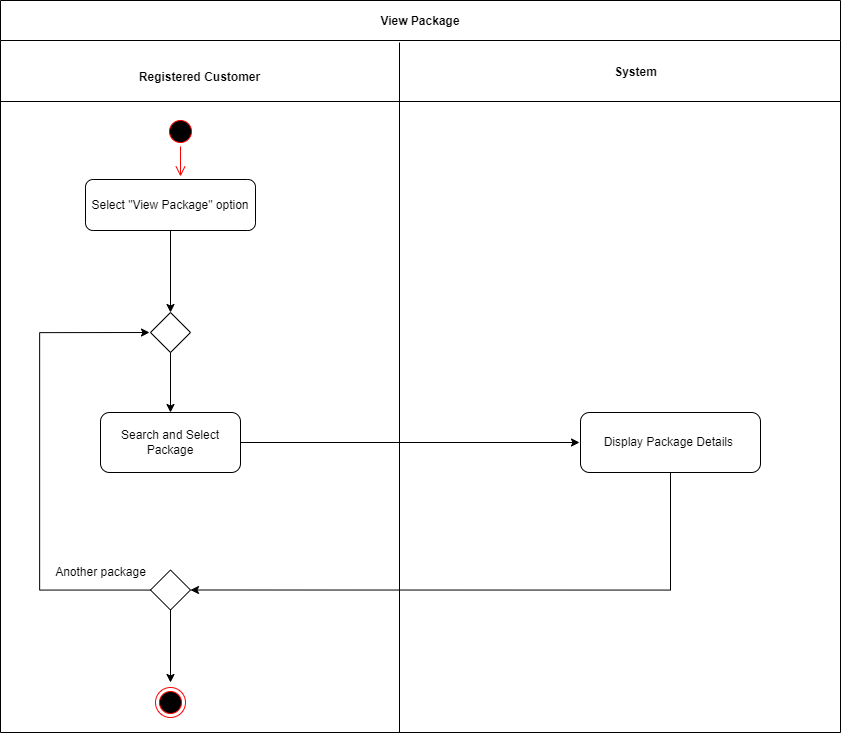

The diagram above was exported from draw.io. Its source (the exported page's mxGraphModel, read from the mxfile embedded in the PNG):
<mxGraphModel dx="2966" dy="-21639" grid="1" gridSize="10" guides="1" tooltips="1" connect="1" arrows="1" fold="1" page="1" pageScale="1" pageWidth="1169" pageHeight="826" background="none" math="0" shadow="0">
  <root>
    <mxCell id="0" />
    <mxCell id="1" parent="0" />
    <mxCell id="5-uPIVRnySGVN_EPVa7A-427" value="View Package" style="swimlane;startSize=40;" vertex="1" parent="1">
      <mxGeometry x="10" y="23140" width="840" height="732" as="geometry" />
    </mxCell>
    <mxCell id="5-uPIVRnySGVN_EPVa7A-428" value="" style="ellipse;html=1;shape=startState;fillColor=#000000;strokeColor=#ff0000;" vertex="1" parent="5-uPIVRnySGVN_EPVa7A-427">
      <mxGeometry x="165" y="116" width="30" height="30" as="geometry" />
    </mxCell>
    <mxCell id="5-uPIVRnySGVN_EPVa7A-429" value="" style="edgeStyle=orthogonalEdgeStyle;html=1;verticalAlign=bottom;endArrow=open;endSize=8;strokeColor=#ff0000;rounded=0;entryX=0.5;entryY=0;entryDx=0;entryDy=0;" edge="1" parent="5-uPIVRnySGVN_EPVa7A-427" source="5-uPIVRnySGVN_EPVa7A-428">
      <mxGeometry relative="1" as="geometry">
        <mxPoint x="180" y="176" as="targetPoint" />
      </mxGeometry>
    </mxCell>
    <mxCell id="5-uPIVRnySGVN_EPVa7A-430" value="" style="ellipse;html=1;shape=endState;fillColor=#000000;strokeColor=#ff0000;" vertex="1" parent="5-uPIVRnySGVN_EPVa7A-427">
      <mxGeometry x="155" y="687" width="30" height="30" as="geometry" />
    </mxCell>
    <mxCell id="5-uPIVRnySGVN_EPVa7A-431" value="" style="endArrow=none;html=1;rounded=0;" edge="1" parent="5-uPIVRnySGVN_EPVa7A-427">
      <mxGeometry width="50" height="50" relative="1" as="geometry">
        <mxPoint y="101" as="sourcePoint" />
        <mxPoint x="840" y="101" as="targetPoint" />
      </mxGeometry>
    </mxCell>
    <mxCell id="5-uPIVRnySGVN_EPVa7A-432" value="&lt;b&gt;System&lt;/b&gt;" style="text;html=1;align=center;verticalAlign=middle;resizable=0;points=[];autosize=1;strokeColor=none;fillColor=none;" vertex="1" parent="5-uPIVRnySGVN_EPVa7A-427">
      <mxGeometry x="600" y="57" width="70" height="30" as="geometry" />
    </mxCell>
    <mxCell id="5-uPIVRnySGVN_EPVa7A-433" style="edgeStyle=orthogonalEdgeStyle;rounded=0;orthogonalLoop=1;jettySize=auto;html=1;entryX=0.5;entryY=0;entryDx=0;entryDy=0;" edge="1" parent="5-uPIVRnySGVN_EPVa7A-427" source="5-uPIVRnySGVN_EPVa7A-434" target="5-uPIVRnySGVN_EPVa7A-437">
      <mxGeometry relative="1" as="geometry" />
    </mxCell>
    <mxCell id="5-uPIVRnySGVN_EPVa7A-434" value="Select &quot;View Package&quot; option" style="rounded=1;whiteSpace=wrap;html=1;" vertex="1" parent="5-uPIVRnySGVN_EPVa7A-427">
      <mxGeometry x="85" y="179" width="170" height="51" as="geometry" />
    </mxCell>
    <mxCell id="5-uPIVRnySGVN_EPVa7A-435" value="" style="rhombus;whiteSpace=wrap;html=1;" vertex="1" parent="5-uPIVRnySGVN_EPVa7A-427">
      <mxGeometry x="150" y="569.5" width="40" height="40" as="geometry" />
    </mxCell>
    <mxCell id="5-uPIVRnySGVN_EPVa7A-436" value="Registered Customer" style="text;html=1;align=center;verticalAlign=middle;resizable=0;points=[];autosize=1;strokeColor=none;fillColor=none;fontStyle=1" vertex="1" parent="5-uPIVRnySGVN_EPVa7A-427">
      <mxGeometry x="129" y="62" width="140" height="30" as="geometry" />
    </mxCell>
    <mxCell id="5-uPIVRnySGVN_EPVa7A-437" value="" style="rhombus;whiteSpace=wrap;html=1;" vertex="1" parent="5-uPIVRnySGVN_EPVa7A-427">
      <mxGeometry x="150" y="312" width="40" height="40" as="geometry" />
    </mxCell>
    <mxCell id="5-uPIVRnySGVN_EPVa7A-438" value="Search and Select Package" style="rounded=1;whiteSpace=wrap;html=1;" vertex="1" parent="5-uPIVRnySGVN_EPVa7A-427">
      <mxGeometry x="100" y="412" width="140" height="60" as="geometry" />
    </mxCell>
    <mxCell id="5-uPIVRnySGVN_EPVa7A-439" style="edgeStyle=orthogonalEdgeStyle;rounded=0;orthogonalLoop=1;jettySize=auto;html=1;entryX=0.5;entryY=0;entryDx=0;entryDy=0;" edge="1" parent="5-uPIVRnySGVN_EPVa7A-427" source="5-uPIVRnySGVN_EPVa7A-437" target="5-uPIVRnySGVN_EPVa7A-438">
      <mxGeometry relative="1" as="geometry" />
    </mxCell>
    <mxCell id="5-uPIVRnySGVN_EPVa7A-440" value="Another package" style="text;html=1;align=center;verticalAlign=middle;resizable=0;points=[];autosize=1;strokeColor=none;fillColor=none;" vertex="1" parent="5-uPIVRnySGVN_EPVa7A-427">
      <mxGeometry x="45" y="557" width="110" height="30" as="geometry" />
    </mxCell>
    <mxCell id="5-uPIVRnySGVN_EPVa7A-441" value="" style="endArrow=none;html=1;rounded=0;" edge="1" parent="1">
      <mxGeometry width="50" height="50" relative="1" as="geometry">
        <mxPoint x="409" y="23872" as="sourcePoint" />
        <mxPoint x="409" y="23182" as="targetPoint" />
        <Array as="points" />
      </mxGeometry>
    </mxCell>
    <mxCell id="5-uPIVRnySGVN_EPVa7A-442" style="edgeStyle=orthogonalEdgeStyle;rounded=0;orthogonalLoop=1;jettySize=auto;html=1;entryX=1;entryY=0.5;entryDx=0;entryDy=0;" edge="1" parent="1" source="5-uPIVRnySGVN_EPVa7A-443" target="5-uPIVRnySGVN_EPVa7A-435">
      <mxGeometry relative="1" as="geometry">
        <Array as="points">
          <mxPoint x="680" y="23730" />
        </Array>
      </mxGeometry>
    </mxCell>
    <mxCell id="5-uPIVRnySGVN_EPVa7A-443" value="Display Package Details&amp;nbsp;" style="rounded=1;whiteSpace=wrap;html=1;" vertex="1" parent="1">
      <mxGeometry x="590" y="23552" width="180" height="60" as="geometry" />
    </mxCell>
    <mxCell id="5-uPIVRnySGVN_EPVa7A-444" style="edgeStyle=orthogonalEdgeStyle;rounded=0;orthogonalLoop=1;jettySize=auto;html=1;" edge="1" parent="1" source="5-uPIVRnySGVN_EPVa7A-438">
      <mxGeometry relative="1" as="geometry">
        <mxPoint x="589" y="23582" as="targetPoint" />
      </mxGeometry>
    </mxCell>
    <mxCell id="5-uPIVRnySGVN_EPVa7A-445" style="edgeStyle=orthogonalEdgeStyle;rounded=0;orthogonalLoop=1;jettySize=auto;html=1;" edge="1" parent="1" source="5-uPIVRnySGVN_EPVa7A-435">
      <mxGeometry relative="1" as="geometry">
        <mxPoint x="159" y="23472" as="targetPoint" />
        <Array as="points">
          <mxPoint x="49" y="23730" />
          <mxPoint x="49" y="23472" />
        </Array>
      </mxGeometry>
    </mxCell>
    <mxCell id="5-uPIVRnySGVN_EPVa7A-446" style="edgeStyle=orthogonalEdgeStyle;rounded=0;orthogonalLoop=1;jettySize=auto;html=1;" edge="1" parent="1" source="5-uPIVRnySGVN_EPVa7A-435">
      <mxGeometry relative="1" as="geometry">
        <mxPoint x="180" y="23822" as="targetPoint" />
      </mxGeometry>
    </mxCell>
  </root>
</mxGraphModel>